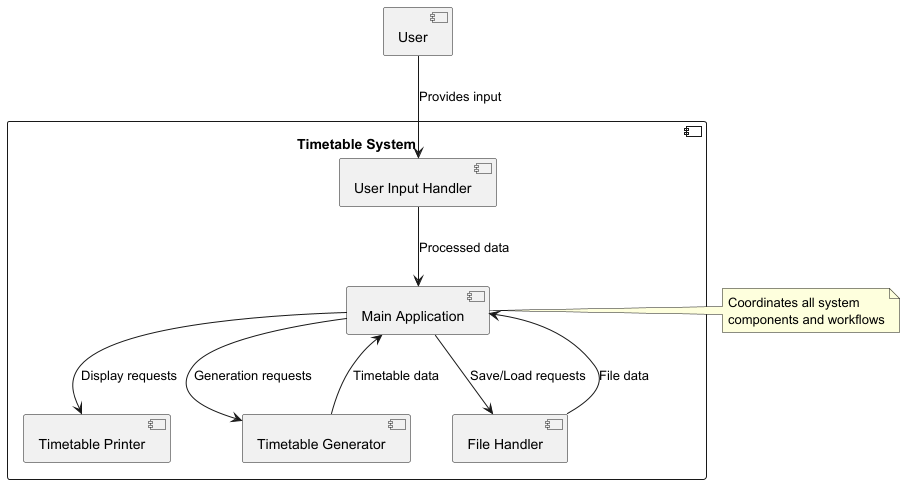

The diagram above was rendered by PlantUML. Its source (embedded in the PNG):
@startuml
component "Timetable System" as ts {
    component "Main Application" as main
    component "User Input Handler" as input
    component "Timetable Generator" as generator
    component "Timetable Printer" as printer
    component "File Handler" as file
}

[User] --> input : Provides input
input --> main : Processed data
main --> generator : Generation requests
generator --> main : Timetable data
main --> printer : Display requests
main --> file : Save/Load requests
file --> main : File data

note right of main
    Coordinates all system
    components and workflows
end note
@enduml